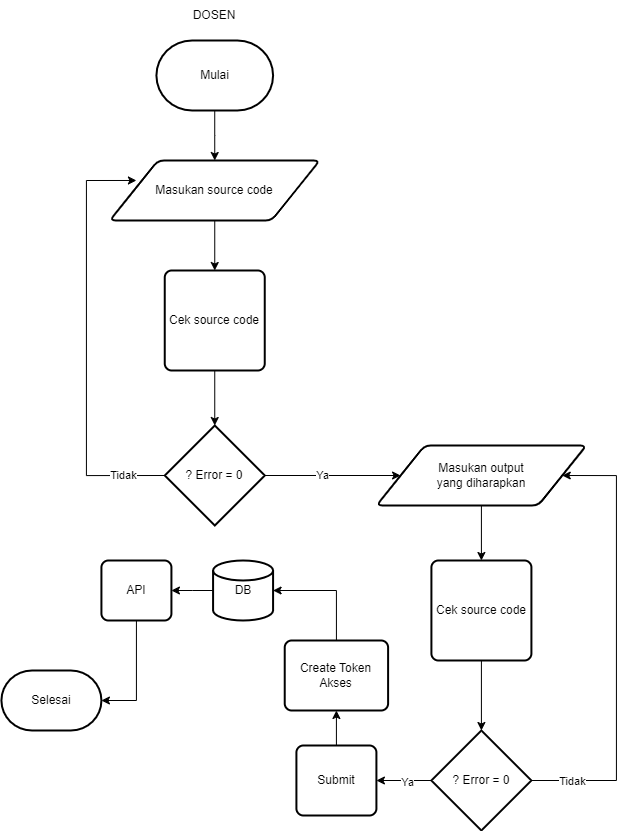

The diagram above was exported from draw.io. Its source (the exported page's mxGraphModel, read from the mxfile embedded in the PNG):
<mxGraphModel dx="1354" dy="806" grid="1" gridSize="10" guides="1" tooltips="1" connect="1" arrows="1" fold="1" page="1" pageScale="1" pageWidth="827" pageHeight="1169" math="0" shadow="1">
  <root>
    <mxCell id="0" />
    <mxCell id="1" parent="0" />
    <mxCell id="okB6jsi2A6huKM_yYNvb-5" style="edgeStyle=orthogonalEdgeStyle;rounded=0;orthogonalLoop=1;jettySize=auto;html=1;exitX=0.5;exitY=1;exitDx=0;exitDy=0;exitPerimeter=0;entryX=0.5;entryY=0;entryDx=0;entryDy=0;" edge="1" parent="1" source="vVKDUpbhbCzV0m4tQPch-1" target="okB6jsi2A6huKM_yYNvb-3">
      <mxGeometry relative="1" as="geometry" />
    </mxCell>
    <mxCell id="vVKDUpbhbCzV0m4tQPch-1" value="Mulai" style="strokeWidth=2;html=1;shape=mxgraph.flowchart.terminator;whiteSpace=wrap;fontSize=12;fontFamily=Helvetica;" vertex="1" parent="1">
      <mxGeometry x="218.91" y="210" width="116.67" height="70" as="geometry" />
    </mxCell>
    <mxCell id="okB6jsi2A6huKM_yYNvb-1" value="DOSEN" style="text;html=1;strokeColor=none;fillColor=none;align=center;verticalAlign=middle;whiteSpace=wrap;rounded=0;fontStyle=0;fontFamily=Helvetica;fontSize=12;" vertex="1" parent="1">
      <mxGeometry x="247.25" y="170" width="60" height="30" as="geometry" />
    </mxCell>
    <mxCell id="okB6jsi2A6huKM_yYNvb-6" style="edgeStyle=orthogonalEdgeStyle;rounded=0;orthogonalLoop=1;jettySize=auto;html=1;exitX=0.5;exitY=1;exitDx=0;exitDy=0;entryX=0.5;entryY=0;entryDx=0;entryDy=0;" edge="1" parent="1" source="okB6jsi2A6huKM_yYNvb-3" target="okB6jsi2A6huKM_yYNvb-4">
      <mxGeometry relative="1" as="geometry" />
    </mxCell>
    <mxCell id="okB6jsi2A6huKM_yYNvb-3" value="&lt;font style=&quot;font-size: 12px;&quot;&gt;Masukan source code&lt;/font&gt;" style="shape=parallelogram;html=1;strokeWidth=2;perimeter=parallelogramPerimeter;whiteSpace=wrap;rounded=1;arcSize=12;size=0.23;fontSize=12;fontStyle=0" vertex="1" parent="1">
      <mxGeometry x="172.25" y="330" width="210" height="60" as="geometry" />
    </mxCell>
    <mxCell id="okB6jsi2A6huKM_yYNvb-4" value="Cek source code" style="rounded=1;whiteSpace=wrap;html=1;absoluteArcSize=1;arcSize=14;strokeWidth=2;" vertex="1" parent="1">
      <mxGeometry x="227.25" y="440" width="100" height="100" as="geometry" />
    </mxCell>
    <mxCell id="okB6jsi2A6huKM_yYNvb-10" style="edgeStyle=orthogonalEdgeStyle;rounded=0;orthogonalLoop=1;jettySize=auto;html=1;exitX=1;exitY=0.5;exitDx=0;exitDy=0;exitPerimeter=0;" edge="1" parent="1" source="okB6jsi2A6huKM_yYNvb-7" target="okB6jsi2A6huKM_yYNvb-9">
      <mxGeometry relative="1" as="geometry" />
    </mxCell>
    <mxCell id="okB6jsi2A6huKM_yYNvb-11" value="Ya" style="edgeLabel;html=1;align=center;verticalAlign=middle;resizable=0;points=[];" vertex="1" connectable="0" parent="okB6jsi2A6huKM_yYNvb-10">
      <mxGeometry x="-0.2687" y="-2" relative="1" as="geometry">
        <mxPoint x="8" y="-3" as="offset" />
      </mxGeometry>
    </mxCell>
    <mxCell id="okB6jsi2A6huKM_yYNvb-7" value="? Error = 0" style="strokeWidth=2;html=1;shape=mxgraph.flowchart.decision;whiteSpace=wrap;" vertex="1" parent="1">
      <mxGeometry x="227.25" y="595" width="100" height="100" as="geometry" />
    </mxCell>
    <mxCell id="okB6jsi2A6huKM_yYNvb-8" style="edgeStyle=orthogonalEdgeStyle;rounded=0;orthogonalLoop=1;jettySize=auto;html=1;exitX=0.5;exitY=1;exitDx=0;exitDy=0;entryX=0.5;entryY=0;entryDx=0;entryDy=0;entryPerimeter=0;" edge="1" parent="1" source="okB6jsi2A6huKM_yYNvb-4" target="okB6jsi2A6huKM_yYNvb-7">
      <mxGeometry relative="1" as="geometry" />
    </mxCell>
    <mxCell id="txOde-DLerR58sezn6cH-5" style="edgeStyle=orthogonalEdgeStyle;rounded=0;orthogonalLoop=1;jettySize=auto;html=1;exitX=0.5;exitY=1;exitDx=0;exitDy=0;entryX=0.5;entryY=0;entryDx=0;entryDy=0;" edge="1" parent="1" source="okB6jsi2A6huKM_yYNvb-9" target="txOde-DLerR58sezn6cH-2">
      <mxGeometry relative="1" as="geometry" />
    </mxCell>
    <mxCell id="okB6jsi2A6huKM_yYNvb-9" value="&lt;font style=&quot;font-size: 12px;&quot;&gt;Masukan output&lt;br&gt;yang diharapkan&lt;/font&gt;" style="shape=parallelogram;html=1;strokeWidth=2;perimeter=parallelogramPerimeter;whiteSpace=wrap;rounded=1;arcSize=12;size=0.23;fontSize=12;fontStyle=0" vertex="1" parent="1">
      <mxGeometry x="438.91" y="615" width="210" height="60" as="geometry" />
    </mxCell>
    <mxCell id="okB6jsi2A6huKM_yYNvb-12" style="edgeStyle=orthogonalEdgeStyle;rounded=0;orthogonalLoop=1;jettySize=auto;html=1;exitX=0;exitY=0.5;exitDx=0;exitDy=0;exitPerimeter=0;entryX=0.127;entryY=0.333;entryDx=0;entryDy=0;entryPerimeter=0;" edge="1" parent="1" source="okB6jsi2A6huKM_yYNvb-7" target="okB6jsi2A6huKM_yYNvb-3">
      <mxGeometry relative="1" as="geometry">
        <Array as="points">
          <mxPoint x="148.91" y="645" />
          <mxPoint x="148.91" y="350" />
        </Array>
      </mxGeometry>
    </mxCell>
    <mxCell id="okB6jsi2A6huKM_yYNvb-13" value="Tidak" style="edgeLabel;html=1;align=center;verticalAlign=middle;resizable=0;points=[];" vertex="1" connectable="0" parent="okB6jsi2A6huKM_yYNvb-12">
      <mxGeometry x="-0.8047" y="-1" relative="1" as="geometry">
        <mxPoint as="offset" />
      </mxGeometry>
    </mxCell>
    <mxCell id="txOde-DLerR58sezn6cH-6" style="edgeStyle=orthogonalEdgeStyle;rounded=0;orthogonalLoop=1;jettySize=auto;html=1;exitX=0.5;exitY=1;exitDx=0;exitDy=0;" edge="1" parent="1" source="txOde-DLerR58sezn6cH-2" target="txOde-DLerR58sezn6cH-3">
      <mxGeometry relative="1" as="geometry" />
    </mxCell>
    <mxCell id="txOde-DLerR58sezn6cH-2" value="Cek source code" style="rounded=1;whiteSpace=wrap;html=1;absoluteArcSize=1;arcSize=14;strokeWidth=2;" vertex="1" parent="1">
      <mxGeometry x="493.91" y="730" width="100" height="100" as="geometry" />
    </mxCell>
    <mxCell id="txOde-DLerR58sezn6cH-7" style="edgeStyle=orthogonalEdgeStyle;rounded=0;orthogonalLoop=1;jettySize=auto;html=1;exitX=1;exitY=0.5;exitDx=0;exitDy=0;exitPerimeter=0;entryX=1;entryY=0.5;entryDx=0;entryDy=0;" edge="1" parent="1" source="txOde-DLerR58sezn6cH-3" target="okB6jsi2A6huKM_yYNvb-9">
      <mxGeometry relative="1" as="geometry">
        <Array as="points">
          <mxPoint x="678.91" y="950" />
          <mxPoint x="678.91" y="645" />
        </Array>
      </mxGeometry>
    </mxCell>
    <mxCell id="-XAZ5vR0QjlqD13yJp0A-2" value="Tidak" style="edgeLabel;html=1;align=center;verticalAlign=middle;resizable=0;points=[];" vertex="1" connectable="0" parent="txOde-DLerR58sezn6cH-7">
      <mxGeometry x="-0.8231" relative="1" as="geometry">
        <mxPoint as="offset" />
      </mxGeometry>
    </mxCell>
    <mxCell id="txOde-DLerR58sezn6cH-11" style="edgeStyle=orthogonalEdgeStyle;rounded=0;orthogonalLoop=1;jettySize=auto;html=1;exitX=0;exitY=0.5;exitDx=0;exitDy=0;exitPerimeter=0;" edge="1" parent="1" source="txOde-DLerR58sezn6cH-3" target="txOde-DLerR58sezn6cH-10">
      <mxGeometry relative="1" as="geometry" />
    </mxCell>
    <mxCell id="-XAZ5vR0QjlqD13yJp0A-3" value="Ya" style="edgeLabel;html=1;align=center;verticalAlign=middle;resizable=0;points=[];" vertex="1" connectable="0" parent="txOde-DLerR58sezn6cH-11">
      <mxGeometry x="-0.1117" y="1" relative="1" as="geometry">
        <mxPoint as="offset" />
      </mxGeometry>
    </mxCell>
    <mxCell id="txOde-DLerR58sezn6cH-3" value="? Error = 0" style="strokeWidth=2;html=1;shape=mxgraph.flowchart.decision;whiteSpace=wrap;" vertex="1" parent="1">
      <mxGeometry x="493.91" y="900" width="100" height="100" as="geometry" />
    </mxCell>
    <mxCell id="txOde-DLerR58sezn6cH-15" style="edgeStyle=orthogonalEdgeStyle;rounded=0;orthogonalLoop=1;jettySize=auto;html=1;exitX=0;exitY=0.5;exitDx=0;exitDy=0;exitPerimeter=0;" edge="1" parent="1" source="txOde-DLerR58sezn6cH-9">
      <mxGeometry relative="1" as="geometry">
        <mxPoint x="233.91999999999996" y="760" as="targetPoint" />
      </mxGeometry>
    </mxCell>
    <mxCell id="txOde-DLerR58sezn6cH-9" value="DB" style="strokeWidth=2;html=1;shape=mxgraph.flowchart.database;whiteSpace=wrap;" vertex="1" parent="1">
      <mxGeometry x="275.58000000000004" y="730" width="60" height="60" as="geometry" />
    </mxCell>
    <mxCell id="l7SvW1bJ_BT2390N4d2r-2" style="edgeStyle=orthogonalEdgeStyle;rounded=0;orthogonalLoop=1;jettySize=auto;html=1;exitX=0.5;exitY=0;exitDx=0;exitDy=0;entryX=0.5;entryY=1;entryDx=0;entryDy=0;" edge="1" parent="1" source="txOde-DLerR58sezn6cH-10" target="l7SvW1bJ_BT2390N4d2r-1">
      <mxGeometry relative="1" as="geometry" />
    </mxCell>
    <mxCell id="txOde-DLerR58sezn6cH-10" value="Submit" style="rounded=1;whiteSpace=wrap;html=1;absoluteArcSize=1;arcSize=14;strokeWidth=2;" vertex="1" parent="1">
      <mxGeometry x="358.91" y="915" width="80" height="70" as="geometry" />
    </mxCell>
    <mxCell id="txOde-DLerR58sezn6cH-16" value="API" style="rounded=1;whiteSpace=wrap;html=1;absoluteArcSize=1;arcSize=14;strokeWidth=2;" vertex="1" parent="1">
      <mxGeometry x="163.92000000000007" y="730" width="70" height="60" as="geometry" />
    </mxCell>
    <mxCell id="2y-Lb-zf4HsItSa_NAW9-1" value="Selesai" style="strokeWidth=2;html=1;shape=mxgraph.flowchart.terminator;whiteSpace=wrap;" vertex="1" parent="1">
      <mxGeometry x="63.92" y="840" width="100" height="60" as="geometry" />
    </mxCell>
    <mxCell id="2y-Lb-zf4HsItSa_NAW9-2" style="edgeStyle=orthogonalEdgeStyle;rounded=0;orthogonalLoop=1;jettySize=auto;html=1;exitX=0.5;exitY=1;exitDx=0;exitDy=0;entryX=1;entryY=0.5;entryDx=0;entryDy=0;entryPerimeter=0;" edge="1" parent="1" source="txOde-DLerR58sezn6cH-16" target="2y-Lb-zf4HsItSa_NAW9-1">
      <mxGeometry relative="1" as="geometry" />
    </mxCell>
    <mxCell id="l7SvW1bJ_BT2390N4d2r-1" value="Create Token Akses" style="rounded=1;whiteSpace=wrap;html=1;absoluteArcSize=1;arcSize=14;strokeWidth=2;" vertex="1" parent="1">
      <mxGeometry x="347.23" y="810" width="103.37" height="70" as="geometry" />
    </mxCell>
    <mxCell id="l7SvW1bJ_BT2390N4d2r-3" style="edgeStyle=orthogonalEdgeStyle;rounded=0;orthogonalLoop=1;jettySize=auto;html=1;exitX=0.5;exitY=0;exitDx=0;exitDy=0;entryX=1;entryY=0.5;entryDx=0;entryDy=0;entryPerimeter=0;" edge="1" parent="1" source="l7SvW1bJ_BT2390N4d2r-1" target="txOde-DLerR58sezn6cH-9">
      <mxGeometry relative="1" as="geometry" />
    </mxCell>
  </root>
</mxGraphModel>